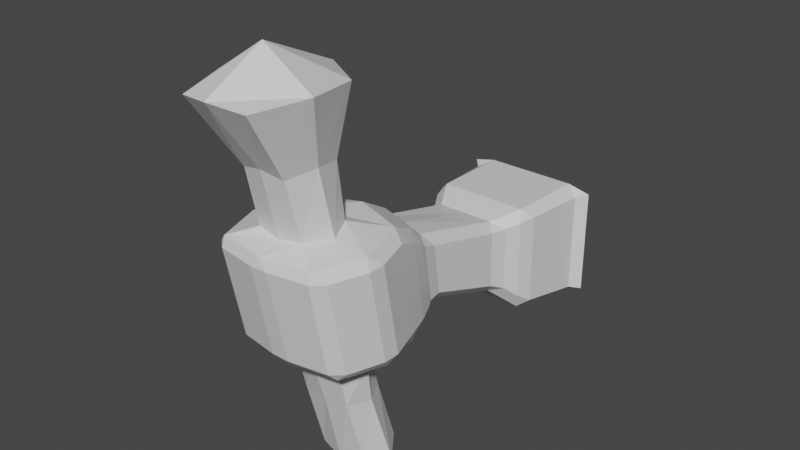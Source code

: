 # Source: lamp2.blend  (saved by Blender 2.93.21; exported with 4.5.12 LTS)
import bpy
from mathutils import Matrix  # noqa: F401  (used for matrix-valued properties, if any)

bpy.ops.wm.read_factory_settings(use_empty=True)
scene = bpy.context.scene
scene.name = 'Scene'

# ---- collections
col_collection = bpy.data.collections.new('Collection'); scene.collection.children.link(col_collection)

# ---- materials (node trees are filled in below, after node groups)
mat_material = bpy.data.materials.new('Material')
mat_material.alpha_threshold = 0.0
mat_material.use_transparent_shadow = False
mat_material.line_color = (0.0, 0.0, 0.0, 1.0)

# ---- material node trees
mat_material.use_nodes = True; mat_material.node_tree.nodes.clear()
_N = mat_material.node_tree.nodes; _L = mat_material.node_tree.links
n0 = _N.new('ShaderNodeOutputMaterial'); n0.name = 'Material Output'; n0.location = (300, 300)
n1 = _N.new('ShaderNodeBsdfPrincipled'); n1.name = 'Principled BSDF'; n1.location = (10, 300)
n1.distribution = 'GGX'
n1.subsurface_method = 'BURLEY'
n1.inputs[2].default_value = 0.4
n1.inputs[3].default_value = 1.45
n1.inputs[27].default_value = (0.0, 0.0, 0.0, 1.0)
n1.inputs[28].default_value = 1.0
_L.new(n1.outputs[0], n0.inputs[0])
n0.is_active_output = True

# ---- world
world_world = bpy.data.worlds.new('World'); scene.world = world_world
world_world.use_nodes = True; world_world.node_tree.nodes.clear()
_N = world_world.node_tree.nodes; _L = world_world.node_tree.links
n0 = _N.new('ShaderNodeOutputWorld'); n0.name = 'World Output'; n0.location = (300, 300)
n1 = _N.new('ShaderNodeBackground'); n1.name = 'Background'; n1.location = (10, 300)
n1.inputs[0].default_value = (0.05088, 0.05088, 0.05088, 1.0)
_L.new(n1.outputs[0], n0.inputs[0])
n0.is_active_output = True
world_world.color = (0.05088, 0.05088, 0.05088)
world_world.use_sun_shadow = False
world_world.sun_shadow_jitter_overblur = 0.0

# ---- meshes
me_cube = bpy.data.meshes.new('Cube')
me_cube.from_pydata([(-0.0293, -0.002208, 0.0002165), (-0.02809, -0.04066, 0.1556), (0.02809, -0.04066, 0.1556), (0.0293, -0.002208, 0.0002165), (-0.02809, 0.01807, 0.1564), (0.02809, 0.01807, 0.1564), (-0.0293, 0.04788, -0.0007441), (0.0293, 0.04788, -0.0007441), (0.03908, -0.1092, 0.3048), (-0.03908, -0.1092, 0.3048), (-0.04147, 0.01676, 0.3015), (0.04147, 0.01676, 0.3015), (-0.02964, 0.03744, -0.1461), (0.02964, 0.03744, -0.1461), (-0.02964, 0.08723, -0.1366), (0.02964, 0.08723, -0.1366), (2.278e-10, 0.3842, 0.07232), (2.278e-10, 0.3842, -0.07232), (0.0, 0.08674, 0.005424), (0.0, 0.0744, 0.1469), (5.226e-11, -0.009411, 0.0003546), (5.226e-11, 0.05508, -0.0008822), (-8.379e-10, -0.04336, 0.1516), (-8.379e-10, 0.02619, 0.1526), (-1.118e-08, -0.1189, 0.3099), (-1.118e-08, 0.03735, 0.3061), (0.0, 0.03185, -0.1528), (0.0, 0.09283, -0.1412), (0.0, 0.1334, 0.1005), (0.0, 0.147, 0.01076), (0.0, 0.2528, -0.02461), (0.0, 0.2505, 0.06663), (0.0, 0.1098, 0.1261), (0.0, 0.1173, 0.005688), (0.0, 0.2848, 0.07524), (0.0, 0.2861, -0.05422), (-0.04914, 0.02284, -0.0002638), (0.04914, 0.02284, -0.0002638), (-0.04084, -0.0106, 0.1521), (0.04084, -0.0106, 0.1521), (-0.05875, -0.04981, 0.308), (0.05875, -0.04981, 0.308), (-0.04729, 0.06234, -0.147), (0.04729, 0.06234, -0.147), (7.252e-10, 0.06234, -0.147), (-1.383e-08, -0.04981, 0.3467), (-0.02634, 0.01066, 0.2226), (0.02634, 0.01066, 0.2226), (-0.02555, -0.0574, 0.2237), (0.02555, -0.0574, 0.2237), (-4.793e-09, -0.06203, 0.2298), (-4.793e-09, 0.0192, 0.2285), (0.03714, -0.02521, 0.2292), (-0.03714, -0.02521, 0.2292), (0.02888, 0.01245, -0.05865), (0.02888, 0.06143, -0.05492), (-0.02888, 0.01245, -0.05865), (-0.02888, 0.06143, -0.05492), (1.448e-10, 0.06402, -0.05472), (1.448e-10, 0.009854, -0.05884), (-0.04161, 0.03694, -0.05678), (0.04161, 0.03694, -0.05678), (0.07155, 0.374, 0.06241), (0.08239, 0.3859, 0.06519), (0.05526, 0.3842, 0.07232), (0.07154, 0.374, -0.06007), (0.05521, 0.3842, -0.07232), (0.08239, 0.3859, -0.06364), (-0.07155, 0.374, 0.06241), (-0.05526, 0.3842, 0.07232), (-0.08239, 0.3859, 0.06519), (-0.07154, 0.374, -0.06007), (-0.08239, 0.3859, -0.06364), (-0.05521, 0.3842, -0.07232), (-0.05685, -0.04263, 0.02268), (-0.07021, -0.03114, 0.02271), (-0.0586, -0.03115, 0.01111), (0.07021, -0.03114, 0.02271), (0.05685, -0.04263, 0.02268), (0.0586, -0.03115, 0.01111), (-0.06348, 0.09138, 0.02059), (-0.06029, 0.0811, 0.002092), (-0.07019, 0.07178, 0.02074), (0.06348, 0.09138, 0.02059), (0.07019, 0.07178, 0.02074), (0.06029, 0.0811, 0.002092), (0.07013, -0.0534, 0.1319), (0.05731, -0.0608, 0.1439), (0.05685, -0.06499, 0.1322), (-0.07013, -0.0534, 0.1319), (-0.05685, -0.06499, 0.1322), (-0.05731, -0.0608, 0.1439), (-0.06359, 0.07356, 0.1219), (-0.07011, 0.05229, 0.1311), (-0.05575, 0.05966, 0.142), (0.07011, 0.05229, 0.1311), (0.06359, 0.07356, 0.1219), (0.05575, 0.05966, 0.142), (0.04687, 0.1182, 0.09236), (0.04265, 0.139, 0.08464), (0.03126, 0.1284, 0.09893), (-0.04265, 0.139, 0.08464), (-0.04687, 0.1182, 0.09236), (-0.03126, 0.1284, 0.09893), (-0.03101, 0.1413, 0.01406), (-0.04708, 0.1287, 0.02384), (-0.04268, 0.1484, 0.02287), (0.04268, 0.1484, 0.02287), (0.04708, 0.1287, 0.02384), (0.03101, 0.1413, 0.01406), (0.04548, 0.2405, 0.05866), (0.0507, 0.2596, 0.05846), (0.03452, 0.2505, 0.06663), (-0.03452, 0.2505, 0.06663), (-0.0507, 0.2596, 0.05846), (-0.04548, 0.2405, 0.05866), (-0.04546, 0.2422, -0.01008), (-0.05092, 0.2615, -0.01951), (-0.03437, 0.2528, -0.02461), (0.03437, 0.2528, -0.02461), (0.05092, 0.2615, -0.01951), (0.04546, 0.2422, -0.01008), (-0.04568, 0.0964, 0.1228), (-0.05235, 0.1058, 0.1011), (-0.06023, 0.08439, 0.1155), (-0.06036, 0.1003, 0.02067), (-0.05219, 0.1189, 0.02217), (-0.04595, 0.1128, 0.009631), (0.04595, 0.1128, 0.009631), (0.05219, 0.1189, 0.02217), (0.06036, 0.1003, 0.02067), (0.05235, 0.1058, 0.1011), (0.04568, 0.0964, 0.1228), (0.06023, 0.08439, 0.1155), (0.06558, 0.2951, 0.06472), (0.05345, 0.2848, 0.07524), (0.05987, 0.276, 0.06257), (-0.05345, 0.2848, 0.07524), (-0.06558, 0.2951, 0.06472), (-0.05987, 0.276, 0.06257), (-0.05971, 0.277, -0.03331), (-0.06559, 0.2962, -0.04571), (-0.05337, 0.2861, -0.05422), (0.05337, 0.2861, -0.05422), (0.06559, 0.2962, -0.04571), (0.05971, 0.277, -0.03331), (-0.01008, -0.07259, 0.1322), (0.01008, -0.07259, 0.1322), (0.0, -0.06983, 0.1433), (0.01008, -0.05023, 0.02268), (-0.01008, -0.05023, 0.02268), (-4.949e-11, -0.04065, 0.01098), (-0.08401, -0.01047, 0.1316), (-0.07561, -0.004688, 0.1437), (-0.08401, 0.009306, 0.1314), (-0.08393, 0.01042, 0.02192), (-0.08393, 0.03018, 0.02154), (-0.07628, 0.02146, 0.009176), (0.08393, 0.01042, 0.02192), (0.07628, 0.02146, 0.009176), (0.08393, 0.03018, 0.02154), (0.08401, 0.009306, 0.1314), (0.07561, -0.004688, 0.1437), (0.08401, -0.01047, 0.1316)], [], [(51, 46, 10, 25), (65, 62, 134, 144), (16, 69, 137, 34), (73, 17, 35, 142), (78, 88, 147, 149), (36, 0, 76, 157), (61, 54, 13, 43), (3, 37, 159, 79), (84, 95, 161, 160), (37, 7, 85, 159), (6, 36, 157, 81), (38, 4, 94, 153), (158, 163, 86, 77), (0, 20, 151, 76), (130, 133, 96, 83), (124, 125, 80, 92), (1, 38, 153, 91), (4, 23, 19, 94), (22, 1, 91, 148), (100, 28, 32, 132), (45, 40, 9, 24), (53, 48, 9, 40), (52, 47, 11, 41), (50, 49, 8, 24), (44, 43, 13, 26), (59, 56, 12, 26), (58, 55, 15, 27), (60, 57, 14, 42), (118, 30, 29, 104), (102, 105, 126, 123), (29, 109, 128, 33), (112, 31, 28, 100), (135, 34, 31, 112), (142, 35, 30, 118), (139, 140, 117, 114), (31, 113, 103, 28), (28, 103, 122, 32), (145, 136, 111, 120), (115, 116, 106, 101), (64, 16, 34, 135), (152, 155, 75, 89), (30, 119, 109, 29), (121, 110, 99, 107), (34, 137, 113, 31), (35, 143, 119, 30), (104, 29, 33, 127), (108, 98, 131, 129), (57, 58, 27, 14), (54, 59, 26, 13), (42, 44, 26, 12), (48, 50, 24, 9), (41, 45, 24, 8), (5, 39, 162, 97), (39, 2, 87, 162), (2, 22, 148, 87), (150, 146, 90, 74), (23, 5, 97, 19), (21, 6, 81, 18), (20, 3, 79, 151), (17, 66, 143, 35), (68, 71, 141, 138), (47, 51, 25, 11), (11, 25, 45, 41), (14, 27, 44, 42), (56, 60, 42, 12), (27, 15, 43, 44), (49, 52, 41, 8), (46, 53, 40, 10), (25, 10, 40, 45), (132, 32, 19, 97), (32, 122, 94, 19), (127, 33, 18, 81), (93, 82, 156, 154), (7, 21, 18, 85), (55, 61, 43, 15), (33, 128, 85, 18), (4, 38, 53, 46), (2, 39, 52, 49), (5, 23, 51, 47), (1, 22, 50, 48), (22, 2, 49, 50), (39, 5, 47, 52), (38, 1, 48, 53), (23, 4, 46, 51), (7, 37, 61, 55), (0, 36, 60, 56), (3, 20, 59, 54), (6, 21, 58, 57), (36, 6, 57, 60), (21, 7, 55, 58), (20, 0, 56, 59), (37, 3, 54, 61), (62, 63, 64), (65, 66, 67), (68, 69, 70), (71, 72, 73), (74, 75, 76), (77, 78, 79), (80, 81, 82), (83, 84, 85), (86, 87, 88), (89, 90, 91), (92, 93, 94), (95, 96, 97), (98, 99, 100), (101, 102, 103), (104, 105, 106), (107, 108, 109), (110, 111, 112), (113, 114, 115), (116, 117, 118), (119, 120, 121), (122, 123, 124), (125, 126, 127), (128, 129, 130), (131, 132, 133), (134, 135, 136), (137, 138, 139), (140, 141, 142), (143, 144, 145), (146, 147, 148), (149, 150, 151), (152, 153, 154), (155, 156, 157), (158, 159, 160), (161, 162, 163), (71, 68, 70, 72), (62, 65, 67, 63), (74, 90, 89, 75), (88, 78, 77, 86), (148, 91, 90, 146), (151, 79, 78, 149), (152, 89, 91, 153), (134, 62, 64, 135), (157, 76, 75, 155), (158, 77, 79, 159), (124, 92, 94, 122), (161, 95, 97, 162), (127, 81, 80, 125), (130, 83, 85, 128), (95, 84, 83, 96), (82, 93, 92, 80), (131, 98, 100, 132), (115, 101, 103, 113), (118, 104, 106, 116), (121, 107, 109, 119), (105, 102, 101, 106), (98, 108, 107, 99), (99, 110, 112, 100), (139, 114, 113, 137), (142, 118, 117, 140), (145, 120, 119, 143), (110, 121, 120, 111), (116, 115, 114, 117), (102, 123, 122, 103), (104, 127, 126, 105), (108, 129, 128, 109), (96, 133, 132, 97), (125, 124, 123, 126), (133, 130, 129, 131), (111, 136, 135, 112), (68, 138, 137, 69), (73, 142, 141, 71), (65, 144, 143, 66), (140, 139, 138, 141), (136, 145, 144, 134), (87, 148, 147, 88), (76, 151, 150, 74), (146, 150, 149, 147), (93, 154, 153, 94), (81, 157, 156, 82), (84, 160, 159, 85), (86, 163, 162, 87), (163, 158, 160, 161), (155, 152, 154, 156), (63, 67, 66, 17, 73, 72, 70, 69, 16, 64)])
_uv = me_cube.uv_layers.new(name='UVMap')
_uv.uv.foreach_set('vector', [0.06879, 0.7221, 0.06169, 0.7232, 0.045, 0.6763, 0.08588, 0.6763, 0.5745, 0.8247, 0.5643, 0.7533, 0.6063, 0.7556, 0.6119, 0.8065, 0.5675, 0.7115, 0.5618, 0.6816, 0.612, 0.6751, 0.6198, 0.7003, 0.4078, 0.7669, 0.4078, 0.7954, 0.3564, 0.7954, 0.3564, 0.7678, 0.7615, 0.1145, 0.7969, 0.1111, 0.7996, 0.1309, 0.7613, 0.1263, 0.7377, 0.1414, 0.7449, 0.1352, 0.7528, 0.143, 0.7391, 0.1503, 0.2249, 0.8378, 0.2226, 0.8233, 0.2699, 0.8235, 0.274, 0.8381, 0.7474, 0.1184, 0.7426, 0.1103, 0.7467, 0.1023, 0.7575, 0.1134, 0.7323, 0.08964, 0.7771, 0.0559, 0.7866, 0.0786, 0.7475, 0.09655, 0.7426, 0.1103, 0.7315, 0.113, 0.7245, 0.09527, 0.7467, 0.1023, 0.7278, 0.1352, 0.7377, 0.1414, 0.7391, 0.1503, 0.7157, 0.15, 0.8004, 0.1932, 0.7887, 0.223, 0.7548, 0.2155, 0.7808, 0.1859, 0.7523, 0.1011, 0.7904, 0.0863, 0.795, 0.1048, 0.7601, 0.11, 0.7449, 0.1352, 0.7478, 0.127, 0.7568, 0.1284, 0.7528, 0.143, 0.7186, 0.08322, 0.7597, 0.0468, 0.7665, 0.04901, 0.7236, 0.08539, 0.7342, 0.2072, 0.7063, 0.1596, 0.7117, 0.1591, 0.7413, 0.2072, 0.8118, 0.1632, 0.8004, 0.1932, 0.7808, 0.1859, 0.7937, 0.161, 0.7887, 0.223, 0.7835, 0.252, 0.7474, 0.256, 0.7548, 0.2155, 0.8203, 0.1385, 0.8118, 0.1632, 0.7937, 0.161, 0.8061, 0.1363, 0.7298, 0.02661, 0.7266, 0.00199, 0.7538, 0.0003742, 0.7576, 0.03455, 0.4984, 0.7963, 0.4655, 0.8044, 0.4684, 0.7698, 0.4891, 0.7598, 0.05297, 0.7293, 0.05208, 0.7404, 0.01593, 0.7788, 0.0003742, 0.7247, 0.07527, 0.7377, 0.07396, 0.7267, 0.1171, 0.7029, 0.1171, 0.77, 0.05899, 0.7455, 0.06766, 0.7461, 0.06877, 0.7992, 0.03914, 0.7972, 0.2909, 0.7705, 0.2874, 0.7948, 0.276, 0.784, 0.275, 0.7682, 0.2224, 0.808, 0.2226, 0.7927, 0.2699, 0.7925, 0.2725, 0.808, 0.2278, 0.8673, 0.2275, 0.8523, 0.2719, 0.8543, 0.2742, 0.8697, 0.2249, 0.7781, 0.2275, 0.7637, 0.2719, 0.7617, 0.274, 0.7779, 0.4696, 0.6902, 0.4696, 0.6725, 0.5269, 0.6725, 0.5303, 0.6885, 0.7071, 0.205, 0.6854, 0.161, 0.6935, 0.1601, 0.7177, 0.2063, 0.665, 0.1137, 0.6811, 0.08384, 0.7063, 0.08899, 0.691, 0.1179, 0.49, 0.6044, 0.4939, 0.587, 0.5551, 0.6007, 0.5538, 0.617, 0.612, 0.7486, 0.6198, 0.7234, 0.6374, 0.7297, 0.6313, 0.7469, 0.3564, 0.7678, 0.3564, 0.7954, 0.3334, 0.7954, 0.3334, 0.7776, 0.6156, 0.6683, 0.6206, 0.6242, 0.6285, 0.6312, 0.6248, 0.6686, 0.4939, 0.758, 0.49, 0.7407, 0.5538, 0.7281, 0.5551, 0.7443, 0.6885, 0.2396, 0.6992, 0.2171, 0.7283, 0.2182, 0.714, 0.2497, 0.6206, 0.7996, 0.6156, 0.7554, 0.6248, 0.7552, 0.6285, 0.7925, 0.4917, 0.7323, 0.4768, 0.6981, 0.5284, 0.6963, 0.5451, 0.7216, 0.5618, 0.7422, 0.5675, 0.7123, 0.6198, 0.7234, 0.612, 0.7486, 0.7757, 0.179, 0.7441, 0.1532, 0.7543, 0.1471, 0.7858, 0.1628, 0.4696, 0.6725, 0.4696, 0.6548, 0.5303, 0.6566, 0.5269, 0.6725, 0.4768, 0.6469, 0.4917, 0.6128, 0.5451, 0.6235, 0.5284, 0.6487, 0.6198, 0.7003, 0.612, 0.6751, 0.6313, 0.6769, 0.6374, 0.6941, 0.3564, 0.7954, 0.3564, 0.8229, 0.3334, 0.8131, 0.3334, 0.7954, 0.6707, 0.1472, 0.665, 0.1137, 0.691, 0.1179, 0.6964, 0.1502, 0.6993, 0.07537, 0.7335, 0.04046, 0.7439, 0.04253, 0.7066, 0.07875, 0.2275, 0.7637, 0.2278, 0.7487, 0.2742, 0.7463, 0.2719, 0.7617, 0.2226, 0.8233, 0.2224, 0.808, 0.2725, 0.808, 0.2699, 0.8235, 0.2945, 0.7463, 0.2909, 0.7705, 0.275, 0.7682, 0.2805, 0.7534, 0.05208, 0.7404, 0.05899, 0.7455, 0.03914, 0.7972, 0.01593, 0.7788, 0.5311, 0.7877, 0.4984, 0.7963, 0.4891, 0.7598, 0.512, 0.7587, 0.8163, 0.0486, 0.8182, 0.08047, 0.7974, 0.08136, 0.7818, 0.04531, 0.8182, 0.08047, 0.8198, 0.1125, 0.802, 0.109, 0.7974, 0.08136, 0.8198, 0.1125, 0.8203, 0.1385, 0.8061, 0.1363, 0.802, 0.109, 0.7604, 0.1318, 0.7983, 0.1394, 0.7895, 0.1574, 0.7571, 0.1432, 0.8203, 0.01956, 0.8163, 0.0486, 0.7818, 0.04531, 0.7874, 0.004661, 0.7258, 0.1235, 0.7278, 0.1352, 0.7157, 0.15, 0.7098, 0.1209, 0.7478, 0.127, 0.7474, 0.1184, 0.7575, 0.1134, 0.7568, 0.1284, 0.4078, 0.7954, 0.4078, 0.8238, 0.3564, 0.8229, 0.3564, 0.7954, 0.5643, 0.6705, 0.5745, 0.599, 0.6119, 0.6173, 0.6063, 0.6682, 0.07396, 0.7267, 0.06879, 0.7221, 0.08588, 0.6763, 0.1171, 0.7029, 0.5311, 0.8259, 0.51, 0.842, 0.4984, 0.7963, 0.5311, 0.7877, 0.3068, 0.7572, 0.3068, 0.7729, 0.2909, 0.7705, 0.2945, 0.7463, 0.2226, 0.7927, 0.2249, 0.7781, 0.274, 0.7779, 0.2699, 0.7925, 0.3068, 0.7729, 0.3023, 0.7879, 0.2874, 0.7948, 0.2909, 0.7705, 0.06766, 0.7461, 0.07527, 0.7377, 0.1171, 0.77, 0.06877, 0.7992, 0.06169, 0.7232, 0.05297, 0.7293, 0.0003742, 0.7247, 0.045, 0.6763, 0.51, 0.842, 0.4837, 0.8379, 0.4655, 0.8044, 0.4984, 0.7963, 0.7576, 0.03455, 0.7538, 0.0003742, 0.7874, 0.004661, 0.7818, 0.04531, 0.714, 0.2497, 0.7283, 0.2182, 0.7548, 0.2155, 0.7474, 0.256, 0.6964, 0.1502, 0.691, 0.1179, 0.7098, 0.1209, 0.7157, 0.15, 0.7536, 0.2039, 0.7214, 0.1578, 0.7381, 0.156, 0.7697, 0.1852, 0.7315, 0.113, 0.7258, 0.1235, 0.7098, 0.1209, 0.7245, 0.09527, 0.2275, 0.8523, 0.2249, 0.8378, 0.274, 0.8381, 0.2719, 0.8543, 0.691, 0.1179, 0.7063, 0.08899, 0.7245, 0.09527, 0.7098, 0.1209, 0.1608, 0.6957, 0.1585, 0.7143, 0.1245, 0.7139, 0.1325, 0.6929, 0.1518, 0.7662, 0.1585, 0.7845, 0.1245, 0.7849, 0.1212, 0.7647, 0.1608, 0.8031, 0.1643, 0.8202, 0.1318, 0.8225, 0.1325, 0.8058, 0.1518, 0.7326, 0.1529, 0.7494, 0.1178, 0.7494, 0.1212, 0.7341, 0.1529, 0.7494, 0.1518, 0.7662, 0.1212, 0.7647, 0.1178, 0.7494, 0.1585, 0.7845, 0.1608, 0.8031, 0.1325, 0.8058, 0.1245, 0.7849, 0.1585, 0.7143, 0.1518, 0.7326, 0.1212, 0.7341, 0.1245, 0.7139, 0.1643, 0.6785, 0.1608, 0.6957, 0.1325, 0.6929, 0.1318, 0.6763, 0.199, 0.8538, 0.1943, 0.8389, 0.2249, 0.8378, 0.2275, 0.8523, 0.1913, 0.7929, 0.1943, 0.7771, 0.2249, 0.7781, 0.2226, 0.7927, 0.1913, 0.8231, 0.1903, 0.808, 0.2224, 0.808, 0.2226, 0.8233, 0.199, 0.7622, 0.2006, 0.7473, 0.2278, 0.7487, 0.2275, 0.7637, 0.1943, 0.7771, 0.199, 0.7622, 0.2275, 0.7637, 0.2249, 0.7781, 0.2006, 0.8687, 0.199, 0.8538, 0.2275, 0.8523, 0.2278, 0.8673, 0.1903, 0.808, 0.1913, 0.7929, 0.2226, 0.7927, 0.2224, 0.808, 0.1943, 0.8389, 0.1913, 0.8231, 0.2226, 0.8233, 0.2249, 0.8378, 0.5643, 0.7533, 0.5558, 0.7546, 0.5618, 0.7422, 0.5745, 0.8247, 0.5754, 0.8367, 0.5656, 0.8263, 0.5643, 0.6705, 0.5618, 0.6816, 0.5558, 0.6692, 0.5745, 0.599, 0.5656, 0.5974, 0.5754, 0.587, 0.7571, 0.1432, 0.7543, 0.1471, 0.7528, 0.143, 0.7601, 0.11, 0.7615, 0.1145, 0.7575, 0.1134, 0.7117, 0.1591, 0.7157, 0.15, 0.7214, 0.1578, 0.7236, 0.08539, 0.7323, 0.08964, 0.7245, 0.09527, 0.795, 0.1048, 0.802, 0.109, 0.7969, 0.1111, 0.7858, 0.1628, 0.7895, 0.1574, 0.7937, 0.161, 0.7413, 0.2072, 0.7536, 0.2039, 0.7548, 0.2155, 0.7771, 0.0559, 0.7665, 0.04901, 0.7818, 0.04531, 0.7335, 0.04046, 0.718, 0.03584, 0.7298, 0.02661, 0.6909, 0.2046, 0.7071, 0.205, 0.6992, 0.2171, 0.6707, 0.1472, 0.6854, 0.161, 0.6689, 0.1624, 0.6841, 0.0689, 0.6993, 0.07537, 0.6811, 0.08384, 0.4917, 0.6128, 0.482, 0.6099, 0.49, 0.6044, 0.49, 0.7407, 0.482, 0.7352, 0.4917, 0.7323, 0.4768, 0.6981, 0.4655, 0.6985, 0.4696, 0.6902, 0.4696, 0.6548, 0.4655, 0.6465, 0.4768, 0.6469, 0.7283, 0.2182, 0.7177, 0.2063, 0.7342, 0.2072, 0.7063, 0.1596, 0.6935, 0.1601, 0.6964, 0.1502, 0.7063, 0.08899, 0.7066, 0.07875, 0.7186, 0.08322, 0.7439, 0.04253, 0.7576, 0.03455, 0.7597, 0.0468, 0.6063, 0.7556, 0.612, 0.7486, 0.6156, 0.7554, 0.612, 0.6751, 0.6063, 0.6682, 0.6156, 0.6683, 0.6206, 0.6242, 0.6119, 0.6173, 0.6194, 0.6128, 0.6194, 0.8109, 0.6119, 0.8065, 0.6206, 0.7996, 0.7983, 0.1394, 0.7996, 0.1309, 0.8061, 0.1363, 0.7613, 0.1263, 0.7604, 0.1318, 0.7568, 0.1284, 0.7757, 0.179, 0.7808, 0.1859, 0.7697, 0.1852, 0.7441, 0.1532, 0.7381, 0.156, 0.7391, 0.1503, 0.7523, 0.1011, 0.7467, 0.1023, 0.7475, 0.09655, 0.7866, 0.0786, 0.7974, 0.08136, 0.7904, 0.0863, 0.5745, 0.599, 0.5643, 0.6705, 0.5558, 0.6692, 0.5656, 0.5974, 0.5643, 0.7533, 0.5745, 0.8247, 0.5656, 0.8263, 0.5558, 0.7546, 0.7571, 0.1432, 0.7895, 0.1574, 0.7858, 0.1628, 0.7543, 0.1471, 0.7969, 0.1111, 0.7615, 0.1145, 0.7601, 0.11, 0.795, 0.1048, 0.8061, 0.1363, 0.7937, 0.161, 0.7895, 0.1574, 0.7983, 0.1394, 0.7568, 0.1284, 0.7575, 0.1134, 0.7615, 0.1145, 0.7613, 0.1263, 0.7757, 0.179, 0.7858, 0.1628, 0.7937, 0.161, 0.7808, 0.1859, 0.6063, 0.7556, 0.5643, 0.7533, 0.5618, 0.7422, 0.612, 0.7486, 0.7391, 0.1503, 0.7528, 0.143, 0.7543, 0.1471, 0.7441, 0.1532, 0.7523, 0.1011, 0.7601, 0.11, 0.7575, 0.1134, 0.7467, 0.1023, 0.7342, 0.2072, 0.7413, 0.2072, 0.7548, 0.2155, 0.7283, 0.2182, 0.7866, 0.0786, 0.7771, 0.0559, 0.7818, 0.04531, 0.7974, 0.08136, 0.6964, 0.1502, 0.7157, 0.15, 0.7117, 0.1591, 0.7063, 0.1596, 0.7186, 0.08322, 0.7236, 0.08539, 0.7245, 0.09527, 0.7063, 0.08899, 0.7771, 0.0559, 0.7323, 0.08964, 0.7236, 0.08539, 0.7665, 0.04901, 0.7214, 0.1578, 0.7536, 0.2039, 0.7413, 0.2072, 0.7117, 0.1591, 0.7439, 0.04253, 0.7335, 0.04046, 0.7298, 0.02661, 0.7576, 0.03455, 0.4917, 0.7323, 0.5451, 0.7216, 0.5538, 0.7281, 0.49, 0.7407, 0.4696, 0.6902, 0.5303, 0.6885, 0.5284, 0.6963, 0.4768, 0.6981, 0.4768, 0.6469, 0.5284, 0.6487, 0.5303, 0.6566, 0.4696, 0.6548, 0.6854, 0.161, 0.7071, 0.205, 0.6909, 0.2046, 0.6689, 0.1624, 0.7335, 0.04046, 0.6993, 0.07537, 0.6841, 0.0689, 0.718, 0.03584, 0.5451, 0.6235, 0.4917, 0.6128, 0.49, 0.6044, 0.5538, 0.617, 0.6156, 0.6683, 0.6248, 0.6686, 0.6313, 0.6769, 0.612, 0.6751, 0.6194, 0.6128, 0.6374, 0.6279, 0.6285, 0.6312, 0.6206, 0.6242, 0.6206, 0.7996, 0.6285, 0.7925, 0.6374, 0.7959, 0.6194, 0.8109, 0.4917, 0.6128, 0.4768, 0.6469, 0.4655, 0.6465, 0.482, 0.6099, 0.4768, 0.6981, 0.4917, 0.7323, 0.482, 0.7352, 0.4655, 0.6985, 0.7071, 0.205, 0.7177, 0.2063, 0.7283, 0.2182, 0.6992, 0.2171, 0.6707, 0.1472, 0.6964, 0.1502, 0.6935, 0.1601, 0.6854, 0.161, 0.6993, 0.07537, 0.7066, 0.07875, 0.7063, 0.08899, 0.6811, 0.08384, 0.7665, 0.04901, 0.7597, 0.0468, 0.7576, 0.03455, 0.7818, 0.04531, 0.7063, 0.1596, 0.7342, 0.2072, 0.7177, 0.2063, 0.6935, 0.1601, 0.7597, 0.0468, 0.7186, 0.08322, 0.7066, 0.07875, 0.7439, 0.04253, 0.6248, 0.7552, 0.6156, 0.7554, 0.612, 0.7486, 0.6313, 0.7469, 0.5643, 0.6705, 0.6063, 0.6682, 0.612, 0.6751, 0.5618, 0.6816, 0.5754, 0.587, 0.6194, 0.6128, 0.6119, 0.6173, 0.5745, 0.599, 0.5745, 0.8247, 0.6119, 0.8065, 0.6194, 0.8109, 0.5754, 0.8367, 0.6206, 0.6242, 0.6156, 0.6683, 0.6063, 0.6682, 0.6119, 0.6173, 0.6156, 0.7554, 0.6206, 0.7996, 0.6119, 0.8065, 0.6063, 0.7556, 0.802, 0.109, 0.8061, 0.1363, 0.7996, 0.1309, 0.7969, 0.1111, 0.7528, 0.143, 0.7568, 0.1284, 0.7604, 0.1318, 0.7571, 0.1432, 0.7983, 0.1394, 0.7604, 0.1318, 0.7613, 0.1263, 0.7996, 0.1309, 0.7536, 0.2039, 0.7697, 0.1852, 0.7808, 0.1859, 0.7548, 0.2155, 0.7157, 0.15, 0.7391, 0.1503, 0.7381, 0.156, 0.7214, 0.1578, 0.7323, 0.08964, 0.7475, 0.09655, 0.7467, 0.1023, 0.7245, 0.09527, 0.795, 0.1048, 0.7904, 0.0863, 0.7974, 0.08136, 0.802, 0.109, 0.7904, 0.0863, 0.7523, 0.1011, 0.7475, 0.09655, 0.7866, 0.0786, 0.7441, 0.1532, 0.7757, 0.179, 0.7697, 0.1852, 0.7381, 0.156, 0.5558, 0.7546, 0.5656, 0.8263, 0.5754, 0.8367, 0.4078, 0.7954, 0.4078, 0.7669, 0.5656, 0.5974, 0.5558, 0.6692, 0.5618, 0.6816, 0.5675, 0.7115, 0.5618, 0.7422])
me_cube.materials.append(mat_material)
me_cube.use_remesh_preserve_volume = False
me_cube.use_remesh_preserve_attributes = False
me_cube.use_mirror_vertex_groups = False
me_cube.update()

# ---- objects
ob_lamp = bpy.data.objects.new('lamp', me_cube)

# ---- transforms, parenting, visibility, modifiers, constraints
ob_lamp.location = (0.0, 0.0, 0.0)
ob_lamp.lock_rotations_4d = False
ob_lamp.empty_display_type = 'ARROWS'
ob_lamp.lineart.crease_threshold = 0.0

# ---- collection membership
col_collection.objects.link(ob_lamp)

# ---- scene / render settings (as saved in the file)
scene.frame_start = 1; scene.frame_end = 250; scene.frame_set(1)
scene.render.engine = 'BLENDER_EEVEE_NEXT'
scene.cycles.samples = 128
scene.cycles.sampling_pattern = 'TABULATED_SOBOL'
scene.cycles.use_adaptive_sampling = False
scene.cycles.use_light_tree = False
scene.view_settings.view_transform = 'Filmic'
bpy.context.view_layer.update()

# ---- added for rendering (the .blend has no active camera and no usable light): camera, sun
cam_auto = bpy.data.cameras.new('AutoCamera')
cam_auto.lens = 50.0
cam_auto.sensor_width = 36.0
cam_auto.clip_end = 1000.0
ob_auto_camera = bpy.data.objects.new('AutoCamera', cam_auto)
scene.collection.objects.link(ob_auto_camera)
ob_auto_camera.location = (0.675205, -0.676756, 0.637151)
ob_auto_camera.rotation_euler = (1.09748, -7.21219e-08, 0.694738)
scene.camera = ob_auto_camera
light_auto_sun = bpy.data.lights.new('AutoSun', 'SUN')
light_auto_sun.energy = 3.0
light_auto_sun.angle = 0.0523599
ob_auto_sun = bpy.data.objects.new('AutoSun', light_auto_sun)
scene.collection.objects.link(ob_auto_sun)
ob_auto_sun.rotation_euler = (0.872665, 0.174533, 0.523599)
bpy.context.view_layer.update()
